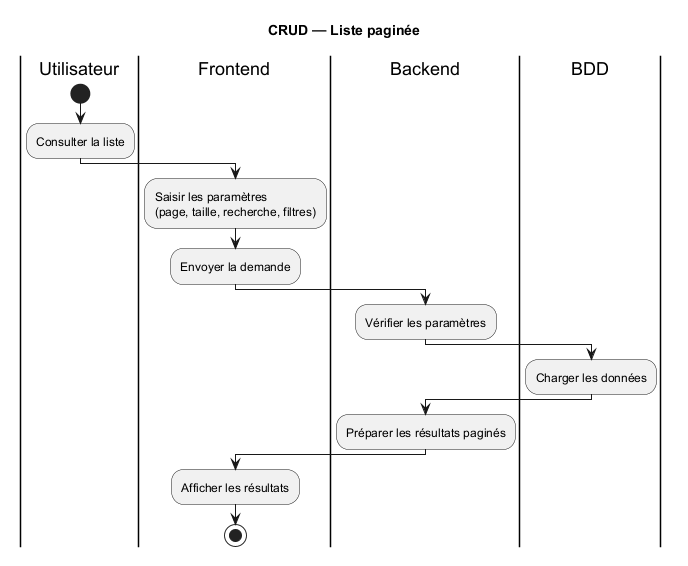

The diagram above was rendered by PlantUML. Its source (embedded in the PNG):
@startuml
title CRUD — Liste paginée

|Utilisateur|
start
:Consulter la liste;

|Frontend|
:Saisir les paramètres
(page, taille, recherche, filtres);

:Envoyer la demande;

|Backend|
:Vérifier les paramètres;

|BDD|
:Charger les données;

|Backend|
:Préparer les résultats paginés;

|Frontend|
:Afficher les résultats;

stop

@enduml